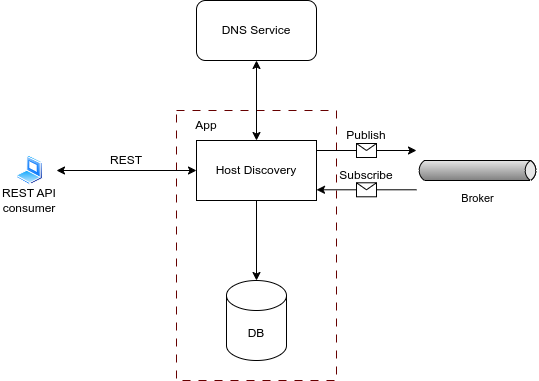

The diagram above was exported from draw.io. Its source (the exported page's mxGraphModel, read from the mxfile embedded in the PNG):
<mxGraphModel dx="681" dy="476" grid="1" gridSize="10" guides="1" tooltips="1" connect="1" arrows="1" fold="1" page="1" pageScale="1" pageWidth="1169" pageHeight="826" math="0" shadow="0">
  <root>
    <mxCell id="0" />
    <mxCell id="1" parent="0" />
    <mxCell id="Rmg-keoYj3mddgIFKHp1-27" value="" style="rounded=0;whiteSpace=wrap;html=1;dashed=1;dashPattern=8 8;fillColor=none;strokeColor=#660000;" vertex="1" parent="1">
      <mxGeometry x="410" y="280" width="160" height="270" as="geometry" />
    </mxCell>
    <mxCell id="Rmg-keoYj3mddgIFKHp1-1" value="Host Discovery" style="rounded=0;whiteSpace=wrap;html=1;" vertex="1" parent="1">
      <mxGeometry x="430" y="310" width="120" height="60" as="geometry" />
    </mxCell>
    <mxCell id="Rmg-keoYj3mddgIFKHp1-3" value="DB" style="shape=cylinder3;whiteSpace=wrap;html=1;boundedLbl=1;backgroundOutline=1;size=15;" vertex="1" parent="1">
      <mxGeometry x="460" y="450" width="60" height="80" as="geometry" />
    </mxCell>
    <mxCell id="Rmg-keoYj3mddgIFKHp1-5" value="&lt;font style=&quot;font-size: 11px;&quot;&gt;Broker&lt;/font&gt;" style="strokeWidth=1;outlineConnect=0;dashed=0;align=center;fontSize=8;shape=mxgraph.eip.messageChannel;html=1;verticalLabelPosition=bottom;verticalAlign=top;" vertex="1" parent="1">
      <mxGeometry x="650" y="325" width="122" height="30" as="geometry" />
    </mxCell>
    <mxCell id="Rmg-keoYj3mddgIFKHp1-6" value="DNS Service" style="rounded=1;whiteSpace=wrap;html=1;" vertex="1" parent="1">
      <mxGeometry x="430" y="170" width="120" height="60" as="geometry" />
    </mxCell>
    <mxCell id="Rmg-keoYj3mddgIFKHp1-9" value="" style="endArrow=classic;startArrow=classic;html=1;rounded=0;entryX=0;entryY=0.5;entryDx=0;entryDy=0;" edge="1" parent="1" target="Rmg-keoYj3mddgIFKHp1-1">
      <mxGeometry width="50" height="50" relative="1" as="geometry">
        <mxPoint x="290" y="340" as="sourcePoint" />
        <mxPoint x="470" y="380" as="targetPoint" />
      </mxGeometry>
    </mxCell>
    <mxCell id="Rmg-keoYj3mddgIFKHp1-10" value="" style="endArrow=classic;startArrow=classic;html=1;rounded=0;entryX=0.5;entryY=1;entryDx=0;entryDy=0;exitX=0.5;exitY=0;exitDx=0;exitDy=0;" edge="1" parent="1" source="Rmg-keoYj3mddgIFKHp1-1" target="Rmg-keoYj3mddgIFKHp1-6">
      <mxGeometry width="50" height="50" relative="1" as="geometry">
        <mxPoint x="440" y="400" as="sourcePoint" />
        <mxPoint x="490" y="350" as="targetPoint" />
      </mxGeometry>
    </mxCell>
    <mxCell id="Rmg-keoYj3mddgIFKHp1-11" value="" style="endArrow=classic;html=1;rounded=0;exitX=0.5;exitY=1;exitDx=0;exitDy=0;" edge="1" parent="1" source="Rmg-keoYj3mddgIFKHp1-1" target="Rmg-keoYj3mddgIFKHp1-3">
      <mxGeometry width="50" height="50" relative="1" as="geometry">
        <mxPoint x="440" y="400" as="sourcePoint" />
        <mxPoint x="490" y="350" as="targetPoint" />
      </mxGeometry>
    </mxCell>
    <mxCell id="Rmg-keoYj3mddgIFKHp1-13" value="" style="endArrow=classic;html=1;rounded=0;" edge="1" parent="1">
      <mxGeometry relative="1" as="geometry">
        <mxPoint x="550" y="320" as="sourcePoint" />
        <mxPoint x="650" y="320" as="targetPoint" />
      </mxGeometry>
    </mxCell>
    <mxCell id="Rmg-keoYj3mddgIFKHp1-14" value="" style="shape=message;html=1;outlineConnect=0;" vertex="1" parent="Rmg-keoYj3mddgIFKHp1-13">
      <mxGeometry width="20" height="14" relative="1" as="geometry">
        <mxPoint x="-10" y="-7" as="offset" />
      </mxGeometry>
    </mxCell>
    <mxCell id="Rmg-keoYj3mddgIFKHp1-16" value="" style="endArrow=classic;html=1;rounded=0;" edge="1" parent="1">
      <mxGeometry relative="1" as="geometry">
        <mxPoint x="650" y="359.29" as="sourcePoint" />
        <mxPoint x="550" y="359.29" as="targetPoint" />
      </mxGeometry>
    </mxCell>
    <mxCell id="Rmg-keoYj3mddgIFKHp1-17" value="" style="shape=message;html=1;outlineConnect=0;" vertex="1" parent="Rmg-keoYj3mddgIFKHp1-16">
      <mxGeometry width="20" height="14" relative="1" as="geometry">
        <mxPoint x="-10" y="-7" as="offset" />
      </mxGeometry>
    </mxCell>
    <mxCell id="Rmg-keoYj3mddgIFKHp1-22" value="REST" style="text;html=1;align=center;verticalAlign=middle;whiteSpace=wrap;rounded=0;" vertex="1" parent="1">
      <mxGeometry x="330" y="320" width="60" height="20" as="geometry" />
    </mxCell>
    <mxCell id="Rmg-keoYj3mddgIFKHp1-25" value="Publish" style="text;html=1;align=center;verticalAlign=middle;whiteSpace=wrap;rounded=0;" vertex="1" parent="1">
      <mxGeometry x="570" y="290" width="60" height="30" as="geometry" />
    </mxCell>
    <mxCell id="Rmg-keoYj3mddgIFKHp1-26" value="Subscribe" style="text;html=1;align=center;verticalAlign=middle;whiteSpace=wrap;rounded=0;" vertex="1" parent="1">
      <mxGeometry x="570" y="330" width="60" height="30" as="geometry" />
    </mxCell>
    <mxCell id="Rmg-keoYj3mddgIFKHp1-28" value="App" style="text;html=1;align=center;verticalAlign=middle;whiteSpace=wrap;rounded=0;" vertex="1" parent="1">
      <mxGeometry x="410" y="280" width="60" height="30" as="geometry" />
    </mxCell>
    <mxCell id="Rmg-keoYj3mddgIFKHp1-31" value="" style="image;aspect=fixed;perimeter=ellipsePerimeter;html=1;align=center;shadow=0;dashed=0;spacingTop=3;image=img/lib/active_directory/laptop_client.svg;" vertex="1" parent="1">
      <mxGeometry x="250" y="325" width="27" height="30" as="geometry" />
    </mxCell>
    <mxCell id="Rmg-keoYj3mddgIFKHp1-32" value="REST API consumer" style="text;html=1;align=center;verticalAlign=middle;whiteSpace=wrap;rounded=0;" vertex="1" parent="1">
      <mxGeometry x="233.5" y="355" width="60" height="30" as="geometry" />
    </mxCell>
  </root>
</mxGraphModel>